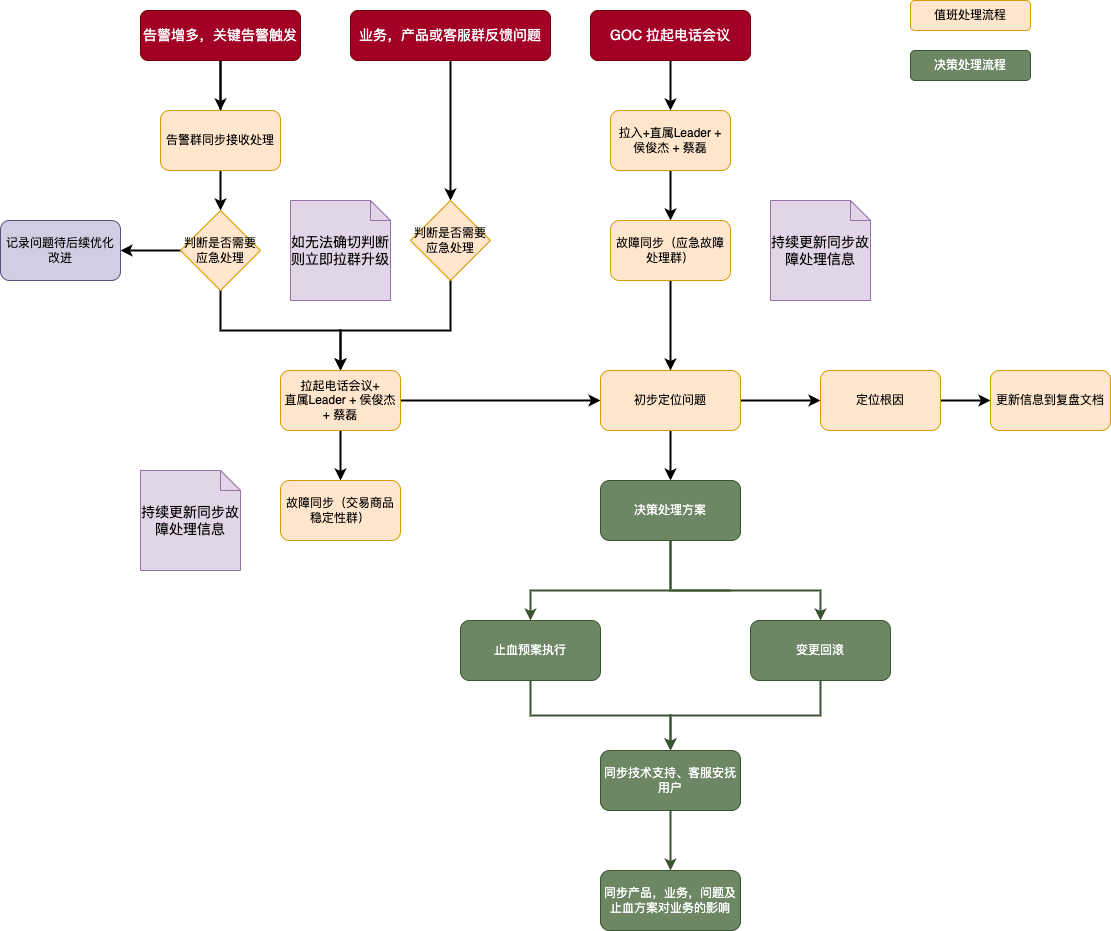

The diagram above was exported from draw.io. Its source (the exported page's mxGraphModel, read from the mxfile embedded in the PNG):
<mxGraphModel dx="1719" dy="1191" grid="1" gridSize="10" guides="1" tooltips="1" connect="1" arrows="1" fold="1" page="0" pageScale="1" pageWidth="827" pageHeight="1169" math="0" shadow="0">
  <root>
    <mxCell id="0" />
    <mxCell id="1" parent="0" />
    <mxCell id="-X7k4CPRLYG9z3kxbsO8-6" value="" style="edgeStyle=orthogonalEdgeStyle;rounded=0;orthogonalLoop=1;jettySize=auto;html=1;strokeWidth=2;" parent="1" source="-X7k4CPRLYG9z3kxbsO8-2" target="-X7k4CPRLYG9z3kxbsO8-28" edge="1">
      <mxGeometry relative="1" as="geometry" />
    </mxCell>
    <mxCell id="-X7k4CPRLYG9z3kxbsO8-32" value="" style="edgeStyle=orthogonalEdgeStyle;rounded=0;orthogonalLoop=1;jettySize=auto;html=1;strokeWidth=2;" parent="1" source="-X7k4CPRLYG9z3kxbsO8-2" target="-X7k4CPRLYG9z3kxbsO8-31" edge="1">
      <mxGeometry relative="1" as="geometry" />
    </mxCell>
    <mxCell id="-X7k4CPRLYG9z3kxbsO8-2" value="&lt;font style=&quot;font-size: 14px&quot;&gt;告警增多，关键告警触发&lt;/font&gt;" style="rounded=1;whiteSpace=wrap;html=1;fillColor=#a20025;strokeColor=#6F0000;fontColor=#ffffff;" parent="1" vertex="1">
      <mxGeometry x="-150" y="-50" width="160" height="50" as="geometry" />
    </mxCell>
    <mxCell id="-X7k4CPRLYG9z3kxbsO8-10" value="" style="edgeStyle=orthogonalEdgeStyle;rounded=0;orthogonalLoop=1;jettySize=auto;html=1;strokeWidth=2;" parent="1" source="-X7k4CPRLYG9z3kxbsO8-3" target="-X7k4CPRLYG9z3kxbsO8-9" edge="1">
      <mxGeometry relative="1" as="geometry" />
    </mxCell>
    <mxCell id="-X7k4CPRLYG9z3kxbsO8-3" value="&lt;font style=&quot;font-size: 14px&quot;&gt;GOC 拉起电话会议&lt;/font&gt;" style="rounded=1;whiteSpace=wrap;html=1;fillColor=#a20025;strokeColor=#6F0000;fontColor=#ffffff;" parent="1" vertex="1">
      <mxGeometry x="300" y="-50" width="160" height="50" as="geometry" />
    </mxCell>
    <mxCell id="-X7k4CPRLYG9z3kxbsO8-13" value="" style="edgeStyle=orthogonalEdgeStyle;rounded=0;orthogonalLoop=1;jettySize=auto;html=1;strokeWidth=2;exitX=0.5;exitY=1;exitDx=0;exitDy=0;" parent="1" source="-X7k4CPRLYG9z3kxbsO8-4" target="-X7k4CPRLYG9z3kxbsO8-34" edge="1">
      <mxGeometry relative="1" as="geometry">
        <mxPoint x="160" y="50" as="targetPoint" />
      </mxGeometry>
    </mxCell>
    <mxCell id="-X7k4CPRLYG9z3kxbsO8-4" value="&lt;font style=&quot;font-size: 14px&quot;&gt;业务，产品或客服群反馈问题&lt;/font&gt;" style="rounded=1;whiteSpace=wrap;html=1;fillColor=#a20025;strokeColor=#6F0000;fontColor=#ffffff;" parent="1" vertex="1">
      <mxGeometry x="60" y="-50" width="200" height="50" as="geometry" />
    </mxCell>
    <mxCell id="-X7k4CPRLYG9z3kxbsO8-8" value="" style="edgeStyle=orthogonalEdgeStyle;rounded=0;orthogonalLoop=1;jettySize=auto;html=1;strokeWidth=2;exitX=0.5;exitY=1;exitDx=0;exitDy=0;" parent="1" source="-X7k4CPRLYG9z3kxbsO8-28" target="-X7k4CPRLYG9z3kxbsO8-7" edge="1">
      <mxGeometry relative="1" as="geometry">
        <mxPoint x="-90" y="230" as="sourcePoint" />
      </mxGeometry>
    </mxCell>
    <mxCell id="-X7k4CPRLYG9z3kxbsO8-25" value="" style="edgeStyle=orthogonalEdgeStyle;rounded=0;orthogonalLoop=1;jettySize=auto;html=1;strokeWidth=2;exitX=0.5;exitY=1;exitDx=0;exitDy=0;" parent="1" source="-X7k4CPRLYG9z3kxbsO8-7" target="-X7k4CPRLYG9z3kxbsO8-24" edge="1">
      <mxGeometry relative="1" as="geometry" />
    </mxCell>
    <mxCell id="-X7k4CPRLYG9z3kxbsO8-53" style="edgeStyle=orthogonalEdgeStyle;rounded=0;orthogonalLoop=1;jettySize=auto;html=1;fontSize=14;fontColor=#000000;strokeWidth=2;" parent="1" source="-X7k4CPRLYG9z3kxbsO8-7" target="-X7k4CPRLYG9z3kxbsO8-21" edge="1">
      <mxGeometry relative="1" as="geometry" />
    </mxCell>
    <mxCell id="-X7k4CPRLYG9z3kxbsO8-7" value="拉起电话会议+&lt;br&gt;直属Leader + 侯俊杰 + 蔡磊" style="rounded=1;whiteSpace=wrap;html=1;fillColor=#ffe6cc;strokeColor=#d79b00;" parent="1" vertex="1">
      <mxGeometry x="-10" y="310" width="120" height="60" as="geometry" />
    </mxCell>
    <mxCell id="-X7k4CPRLYG9z3kxbsO8-27" value="" style="edgeStyle=orthogonalEdgeStyle;rounded=0;orthogonalLoop=1;jettySize=auto;html=1;strokeWidth=2;" parent="1" source="-X7k4CPRLYG9z3kxbsO8-9" target="-X7k4CPRLYG9z3kxbsO8-26" edge="1">
      <mxGeometry relative="1" as="geometry" />
    </mxCell>
    <mxCell id="-X7k4CPRLYG9z3kxbsO8-9" value="拉入+直属Leader + 侯俊杰 + 蔡磊" style="rounded=1;whiteSpace=wrap;html=1;fillColor=#ffe6cc;strokeColor=#d79b00;" parent="1" vertex="1">
      <mxGeometry x="320" y="50" width="120" height="60" as="geometry" />
    </mxCell>
    <mxCell id="3uRalGg4nB061vSkUTZP-2" style="edgeStyle=orthogonalEdgeStyle;rounded=0;orthogonalLoop=1;jettySize=auto;html=1;entryX=0.5;entryY=0;entryDx=0;entryDy=0;strokeWidth=2;" parent="1" source="-X7k4CPRLYG9z3kxbsO8-21" target="-X7k4CPRLYG9z3kxbsO8-44" edge="1">
      <mxGeometry relative="1" as="geometry" />
    </mxCell>
    <mxCell id="3uRalGg4nB061vSkUTZP-4" value="" style="edgeStyle=orthogonalEdgeStyle;rounded=0;orthogonalLoop=1;jettySize=auto;html=1;strokeWidth=2;" parent="1" source="-X7k4CPRLYG9z3kxbsO8-21" target="3uRalGg4nB061vSkUTZP-3" edge="1">
      <mxGeometry relative="1" as="geometry" />
    </mxCell>
    <mxCell id="-X7k4CPRLYG9z3kxbsO8-21" value="初步定位问题" style="rounded=1;whiteSpace=wrap;html=1;fillColor=#ffe6cc;strokeColor=#d79b00;" parent="1" vertex="1">
      <mxGeometry x="310" y="310" width="140" height="60" as="geometry" />
    </mxCell>
    <mxCell id="-X7k4CPRLYG9z3kxbsO8-24" value="故障同步（交易商品稳定性群）" style="rounded=1;whiteSpace=wrap;html=1;fillColor=#ffe6cc;strokeColor=#d79b00;" parent="1" vertex="1">
      <mxGeometry x="-10" y="420" width="120" height="60" as="geometry" />
    </mxCell>
    <mxCell id="-X7k4CPRLYG9z3kxbsO8-57" style="edgeStyle=orthogonalEdgeStyle;rounded=0;orthogonalLoop=1;jettySize=auto;html=1;entryX=0.5;entryY=0;entryDx=0;entryDy=0;fontSize=14;fontColor=#000000;strokeWidth=2;" parent="1" source="-X7k4CPRLYG9z3kxbsO8-26" target="-X7k4CPRLYG9z3kxbsO8-21" edge="1">
      <mxGeometry relative="1" as="geometry" />
    </mxCell>
    <mxCell id="-X7k4CPRLYG9z3kxbsO8-26" value="故障同步（应急故障处理群）" style="rounded=1;whiteSpace=wrap;html=1;fillColor=#ffe6cc;strokeColor=#d79b00;" parent="1" vertex="1">
      <mxGeometry x="320" y="160" width="120" height="60" as="geometry" />
    </mxCell>
    <mxCell id="-X7k4CPRLYG9z3kxbsO8-30" value="" style="edgeStyle=orthogonalEdgeStyle;rounded=0;orthogonalLoop=1;jettySize=auto;html=1;strokeWidth=2;entryX=1;entryY=0.5;entryDx=0;entryDy=0;" parent="1" source="-X7k4CPRLYG9z3kxbsO8-28" target="-X7k4CPRLYG9z3kxbsO8-29" edge="1">
      <mxGeometry relative="1" as="geometry">
        <mxPoint x="-230" y="190" as="targetPoint" />
      </mxGeometry>
    </mxCell>
    <mxCell id="-X7k4CPRLYG9z3kxbsO8-28" value="&lt;span&gt;判断是否需要应急处理&lt;/span&gt;" style="rhombus;whiteSpace=wrap;html=1;fillColor=#ffe6cc;strokeColor=#d79b00;" parent="1" vertex="1">
      <mxGeometry x="-110" y="150" width="80" height="80" as="geometry" />
    </mxCell>
    <mxCell id="-X7k4CPRLYG9z3kxbsO8-29" value="记录问题待后续优化改进" style="rounded=1;whiteSpace=wrap;html=1;fillColor=#d0cee2;strokeColor=#56517e;" parent="1" vertex="1">
      <mxGeometry x="-290" y="160" width="120" height="60" as="geometry" />
    </mxCell>
    <mxCell id="-X7k4CPRLYG9z3kxbsO8-31" value="告警群同步接收处理" style="rounded=1;whiteSpace=wrap;html=1;fillColor=#ffe6cc;strokeColor=#d79b00;" parent="1" vertex="1">
      <mxGeometry x="-130" y="50" width="120" height="60" as="geometry" />
    </mxCell>
    <mxCell id="-X7k4CPRLYG9z3kxbsO8-33" value="如无法确切判断则立即拉群升级" style="shape=note;size=20;whiteSpace=wrap;html=1;fontSize=14;fillColor=#e1d5e7;strokeColor=#9673a6;fontColor=#000000;" parent="1" vertex="1">
      <mxGeometry y="140" width="100" height="100" as="geometry" />
    </mxCell>
    <mxCell id="-X7k4CPRLYG9z3kxbsO8-52" style="edgeStyle=orthogonalEdgeStyle;rounded=0;orthogonalLoop=1;jettySize=auto;html=1;entryX=0.5;entryY=0;entryDx=0;entryDy=0;fontSize=14;fontColor=#000000;strokeWidth=2;" parent="1" source="-X7k4CPRLYG9z3kxbsO8-34" target="-X7k4CPRLYG9z3kxbsO8-7" edge="1">
      <mxGeometry relative="1" as="geometry">
        <Array as="points">
          <mxPoint x="160" y="270" />
          <mxPoint x="50" y="270" />
        </Array>
      </mxGeometry>
    </mxCell>
    <mxCell id="-X7k4CPRLYG9z3kxbsO8-34" value="&lt;span&gt;判断是否需要应急处理&lt;/span&gt;" style="rhombus;whiteSpace=wrap;html=1;fillColor=#ffe6cc;strokeColor=#d79b00;" parent="1" vertex="1">
      <mxGeometry x="120" y="140" width="80" height="80" as="geometry" />
    </mxCell>
    <mxCell id="-X7k4CPRLYG9z3kxbsO8-43" style="edgeStyle=orthogonalEdgeStyle;rounded=0;orthogonalLoop=1;jettySize=auto;html=1;entryX=0.5;entryY=0;entryDx=0;entryDy=0;fontSize=14;fontColor=#000000;strokeWidth=2;exitX=0.5;exitY=1;exitDx=0;exitDy=0;fillColor=#6d8764;strokeColor=#3A5431;" parent="1" source="-X7k4CPRLYG9z3kxbsO8-37" target="-X7k4CPRLYG9z3kxbsO8-39" edge="1">
      <mxGeometry relative="1" as="geometry" />
    </mxCell>
    <mxCell id="-X7k4CPRLYG9z3kxbsO8-37" value="止血预案执行" style="rounded=1;whiteSpace=wrap;html=1;fillColor=#6d8764;strokeColor=#3A5431;fontColor=#ffffff;" parent="1" vertex="1">
      <mxGeometry x="170" y="560" width="140" height="60" as="geometry" />
    </mxCell>
    <mxCell id="-X7k4CPRLYG9z3kxbsO8-48" style="edgeStyle=orthogonalEdgeStyle;rounded=0;orthogonalLoop=1;jettySize=auto;html=1;entryX=0.5;entryY=0;entryDx=0;entryDy=0;fontSize=14;fontColor=#000000;strokeWidth=2;exitX=0.5;exitY=1;exitDx=0;exitDy=0;fillColor=#6d8764;strokeColor=#3A5431;" parent="1" source="-X7k4CPRLYG9z3kxbsO8-38" target="-X7k4CPRLYG9z3kxbsO8-39" edge="1">
      <mxGeometry relative="1" as="geometry" />
    </mxCell>
    <mxCell id="-X7k4CPRLYG9z3kxbsO8-38" value="变更回滚" style="rounded=1;whiteSpace=wrap;html=1;fillColor=#6d8764;strokeColor=#3A5431;fontColor=#ffffff;" parent="1" vertex="1">
      <mxGeometry x="460" y="560" width="140" height="60" as="geometry" />
    </mxCell>
    <mxCell id="-X7k4CPRLYG9z3kxbsO8-49" style="edgeStyle=orthogonalEdgeStyle;rounded=0;orthogonalLoop=1;jettySize=auto;html=1;entryX=0.5;entryY=0;entryDx=0;entryDy=0;fontSize=14;fontColor=#000000;strokeWidth=2;fillColor=#6d8764;strokeColor=#3A5431;" parent="1" source="-X7k4CPRLYG9z3kxbsO8-39" target="-X7k4CPRLYG9z3kxbsO8-40" edge="1">
      <mxGeometry relative="1" as="geometry" />
    </mxCell>
    <mxCell id="-X7k4CPRLYG9z3kxbsO8-39" value="同步技术支持、客服安抚用户" style="rounded=1;whiteSpace=wrap;html=1;fillColor=#6d8764;strokeColor=#3A5431;fontColor=#ffffff;" parent="1" vertex="1">
      <mxGeometry x="310" y="690" width="140" height="60" as="geometry" />
    </mxCell>
    <mxCell id="-X7k4CPRLYG9z3kxbsO8-40" value="同步产品，业务，问题及止血方案对业务的影响" style="rounded=1;whiteSpace=wrap;html=1;fillColor=#6d8764;strokeColor=#3A5431;fontColor=#ffffff;" parent="1" vertex="1">
      <mxGeometry x="310" y="810" width="140" height="60" as="geometry" />
    </mxCell>
    <mxCell id="-X7k4CPRLYG9z3kxbsO8-45" style="edgeStyle=orthogonalEdgeStyle;rounded=0;orthogonalLoop=1;jettySize=auto;html=1;entryX=0.5;entryY=0;entryDx=0;entryDy=0;fontSize=14;fontColor=#000000;strokeWidth=2;exitX=0.5;exitY=1;exitDx=0;exitDy=0;fillColor=#6d8764;strokeColor=#3A5431;" parent="1" source="-X7k4CPRLYG9z3kxbsO8-44" target="-X7k4CPRLYG9z3kxbsO8-37" edge="1">
      <mxGeometry relative="1" as="geometry">
        <Array as="points">
          <mxPoint x="440" y="530" />
          <mxPoint x="290" y="530" />
        </Array>
      </mxGeometry>
    </mxCell>
    <mxCell id="-X7k4CPRLYG9z3kxbsO8-47" style="edgeStyle=orthogonalEdgeStyle;rounded=0;orthogonalLoop=1;jettySize=auto;html=1;entryX=0.5;entryY=0;entryDx=0;entryDy=0;fontSize=14;fontColor=#000000;strokeWidth=2;exitX=0.5;exitY=1;exitDx=0;exitDy=0;fillColor=#6d8764;strokeColor=#3A5431;" parent="1" source="-X7k4CPRLYG9z3kxbsO8-44" target="-X7k4CPRLYG9z3kxbsO8-38" edge="1">
      <mxGeometry relative="1" as="geometry">
        <Array as="points">
          <mxPoint x="440" y="530" />
          <mxPoint x="580" y="530" />
        </Array>
      </mxGeometry>
    </mxCell>
    <mxCell id="-X7k4CPRLYG9z3kxbsO8-44" value="决策处理方案" style="rounded=1;whiteSpace=wrap;html=1;fillColor=#6d8764;strokeColor=#3A5431;fontColor=#ffffff;" parent="1" vertex="1">
      <mxGeometry x="310" y="420" width="140" height="60" as="geometry" />
    </mxCell>
    <mxCell id="-X7k4CPRLYG9z3kxbsO8-55" value="持续更新同步故障处理信息" style="shape=note;size=20;whiteSpace=wrap;html=1;fontSize=14;fillColor=#e1d5e7;strokeColor=#9673a6;fontColor=#000000;" parent="1" vertex="1">
      <mxGeometry x="-150" y="410" width="100" height="100" as="geometry" />
    </mxCell>
    <mxCell id="-X7k4CPRLYG9z3kxbsO8-56" value="持续更新同步故障处理信息" style="shape=note;size=20;whiteSpace=wrap;html=1;fontSize=14;fillColor=#e1d5e7;strokeColor=#9673a6;fontColor=#000000;" parent="1" vertex="1">
      <mxGeometry x="480" y="140" width="100" height="100" as="geometry" />
    </mxCell>
    <mxCell id="-X7k4CPRLYG9z3kxbsO8-59" value="值班处理流程" style="rounded=1;whiteSpace=wrap;html=1;fillColor=#ffe6cc;strokeColor=#d79b00;" parent="1" vertex="1">
      <mxGeometry x="620" y="-60" width="120" height="30" as="geometry" />
    </mxCell>
    <mxCell id="-X7k4CPRLYG9z3kxbsO8-60" value="决策处理流程" style="rounded=1;whiteSpace=wrap;html=1;fillColor=#6d8764;strokeColor=#3A5431;fontColor=#ffffff;" parent="1" vertex="1">
      <mxGeometry x="620" y="-10" width="120" height="30" as="geometry" />
    </mxCell>
    <mxCell id="3uRalGg4nB061vSkUTZP-6" value="" style="edgeStyle=orthogonalEdgeStyle;rounded=0;orthogonalLoop=1;jettySize=auto;html=1;strokeWidth=2;" parent="1" source="3uRalGg4nB061vSkUTZP-3" target="3uRalGg4nB061vSkUTZP-5" edge="1">
      <mxGeometry relative="1" as="geometry" />
    </mxCell>
    <mxCell id="3uRalGg4nB061vSkUTZP-3" value="定位根因" style="rounded=1;whiteSpace=wrap;html=1;fillColor=#ffe6cc;strokeColor=#d79b00;" parent="1" vertex="1">
      <mxGeometry x="530" y="310" width="120" height="60" as="geometry" />
    </mxCell>
    <mxCell id="3uRalGg4nB061vSkUTZP-5" value="更新信息到复盘文档" style="rounded=1;whiteSpace=wrap;html=1;fillColor=#ffe6cc;strokeColor=#d79b00;" parent="1" vertex="1">
      <mxGeometry x="700" y="310" width="120" height="60" as="geometry" />
    </mxCell>
  </root>
</mxGraphModel>